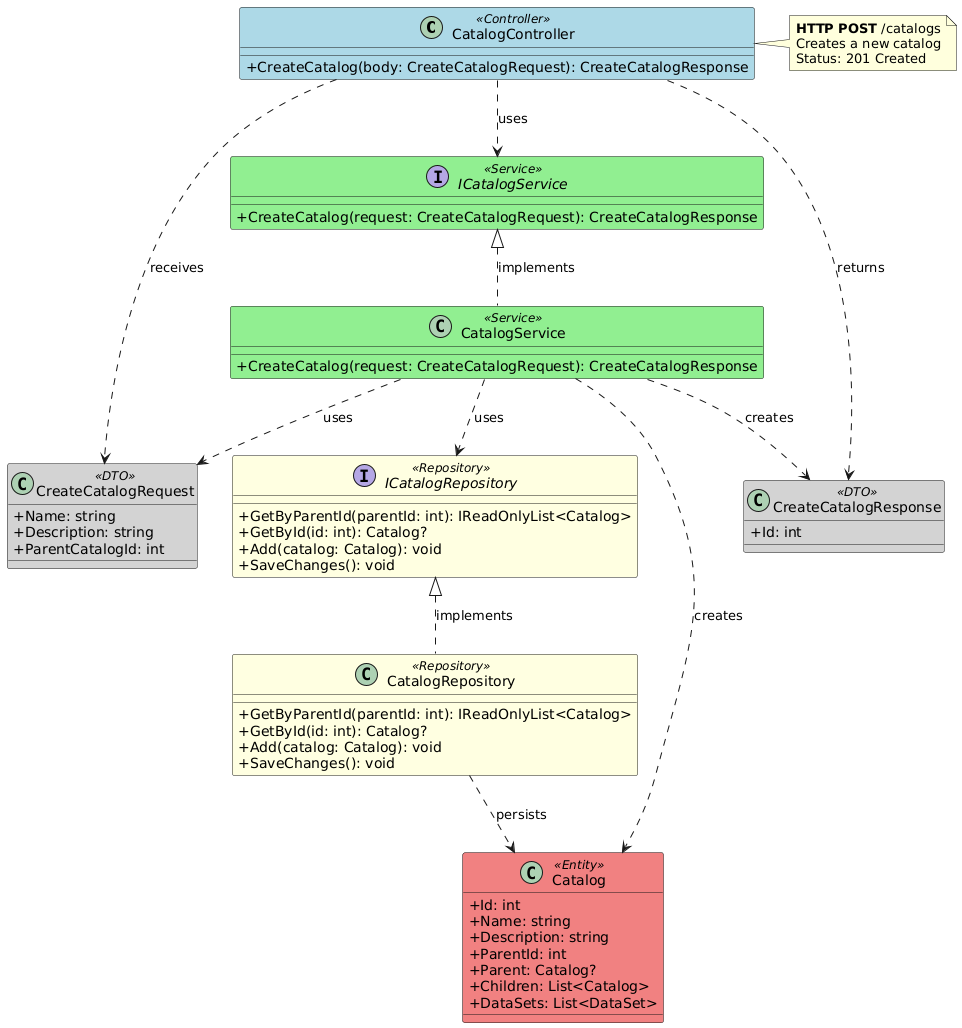

The diagram above was rendered by PlantUML. Its source (embedded in the PNG):
@startuml Catalog_CreateCatalog_Endpoint

' Endpoint: POST /catalogs
' Controller: CatalogController
' Method: CreateCatalog

skinparam classAttributeIconSize 0
skinparam class {
    BackgroundColor<<Controller>> LightBlue
    BackgroundColor<<Service>> LightGreen
    BackgroundColor<<Repository>> LightYellow
    BackgroundColor<<Entity>> LightCoral
    BackgroundColor<<DTO>> LightGray
}

class CatalogController <<Controller>> {
    + CreateCatalog(body: CreateCatalogRequest): CreateCatalogResponse
}

interface ICatalogService <<Service>> {
    + CreateCatalog(request: CreateCatalogRequest): CreateCatalogResponse
}

class CatalogService <<Service>> {
    + CreateCatalog(request: CreateCatalogRequest): CreateCatalogResponse
}

class CreateCatalogRequest <<DTO>> {
    + Name: string
    + Description: string
    + ParentCatalogId: int
}

class CreateCatalogResponse <<DTO>> {
    + Id: int
}

interface ICatalogRepository <<Repository>> {
    + GetByParentId(parentId: int): IReadOnlyList<Catalog>
    + GetById(id: int): Catalog?
    + Add(catalog: Catalog): void
    + SaveChanges(): void
}

class CatalogRepository <<Repository>> {
    + GetByParentId(parentId: int): IReadOnlyList<Catalog>
    + GetById(id: int): Catalog?
    + Add(catalog: Catalog): void
    + SaveChanges(): void
}

class Catalog <<Entity>> {
    + Id: int
    + Name: string
    + Description: string
    + ParentId: int
    + Parent: Catalog?
    + Children: List<Catalog>
    + DataSets: List<DataSet>
}

' Relationships
CatalogController ..> ICatalogService : uses
CatalogController ..> CreateCatalogRequest : receives
CatalogController ..> CreateCatalogResponse : returns
ICatalogService <|.. CatalogService : implements
CatalogService ..> ICatalogRepository : uses
CatalogService ..> CreateCatalogRequest : uses
CatalogService ..> CreateCatalogResponse : creates
CatalogService ..> Catalog : creates
ICatalogRepository <|.. CatalogRepository : implements
CatalogRepository ..> Catalog : persists

note right of CatalogController
  **HTTP POST** /catalogs
  Creates a new catalog
  Status: 201 Created
end note

@enduml